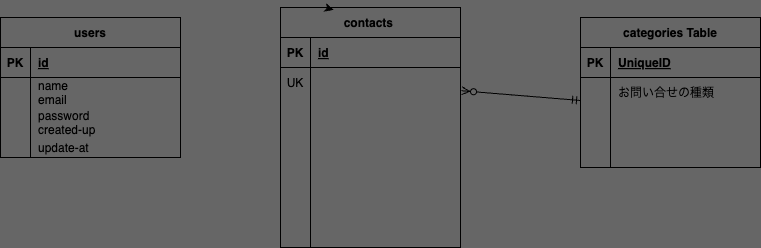

The diagram above was exported from draw.io. Its source (the exported page's mxGraphModel, read from the mxfile embedded in the PNG):
<mxGraphModel dx="1540" dy="641" grid="1" gridSize="10" guides="1" tooltips="1" connect="1" arrows="1" fold="1" page="0" pageScale="1" pageWidth="827" pageHeight="1169" background="#666666" math="0" shadow="0">
  <root>
    <mxCell id="0" />
    <mxCell id="1" parent="0" />
    <mxCell id="174" value="contacts " style="shape=table;startSize=30;container=1;collapsible=1;childLayout=tableLayout;fixedRows=1;rowLines=0;fontStyle=1;align=center;resizeLast=1;fillColor=none;" parent="1" vertex="1">
      <mxGeometry x="10" y="270" width="180" height="240" as="geometry" />
    </mxCell>
    <mxCell id="175" value="" style="shape=tableRow;horizontal=0;startSize=0;swimlaneHead=0;swimlaneBody=0;fillColor=none;collapsible=0;dropTarget=0;points=[[0,0.5],[1,0.5]];portConstraint=eastwest;top=0;left=0;right=0;bottom=1;" parent="174" vertex="1">
      <mxGeometry y="30" width="180" height="30" as="geometry" />
    </mxCell>
    <mxCell id="176" value="PK" style="shape=partialRectangle;connectable=0;fillColor=none;top=0;left=0;bottom=0;right=0;fontStyle=1;overflow=hidden;" parent="175" vertex="1">
      <mxGeometry width="30" height="30" as="geometry">
        <mxRectangle width="30" height="30" as="alternateBounds" />
      </mxGeometry>
    </mxCell>
    <mxCell id="177" value="id" style="shape=partialRectangle;connectable=0;fillColor=none;top=0;left=0;bottom=0;right=0;align=left;spacingLeft=6;fontStyle=5;overflow=hidden;" parent="175" vertex="1">
      <mxGeometry x="30" width="150" height="30" as="geometry">
        <mxRectangle width="150" height="30" as="alternateBounds" />
      </mxGeometry>
    </mxCell>
    <mxCell id="178" value="" style="shape=tableRow;horizontal=0;startSize=0;swimlaneHead=0;swimlaneBody=0;fillColor=none;collapsible=0;dropTarget=0;points=[[0,0.5],[1,0.5]];portConstraint=eastwest;top=0;left=0;right=0;bottom=0;" parent="174" vertex="1">
      <mxGeometry y="60" width="180" height="30" as="geometry" />
    </mxCell>
    <mxCell id="179" value="UK" style="shape=partialRectangle;connectable=0;fillColor=none;top=0;left=0;bottom=0;right=0;editable=1;overflow=hidden;" parent="178" vertex="1">
      <mxGeometry width="30" height="30" as="geometry">
        <mxRectangle width="30" height="30" as="alternateBounds" />
      </mxGeometry>
    </mxCell>
    <mxCell id="180" value="" style="shape=partialRectangle;connectable=0;fillColor=none;top=0;left=0;bottom=0;right=0;align=left;spacingLeft=6;overflow=hidden;" parent="178" vertex="1">
      <mxGeometry x="30" width="150" height="30" as="geometry">
        <mxRectangle width="150" height="30" as="alternateBounds" />
      </mxGeometry>
    </mxCell>
    <mxCell id="181" value="" style="shape=tableRow;horizontal=0;startSize=0;swimlaneHead=0;swimlaneBody=0;fillColor=none;collapsible=0;dropTarget=0;points=[[0,0.5],[1,0.5]];portConstraint=eastwest;top=0;left=0;right=0;bottom=0;" parent="174" vertex="1">
      <mxGeometry y="90" width="180" height="30" as="geometry" />
    </mxCell>
    <mxCell id="182" value="" style="shape=partialRectangle;connectable=0;fillColor=none;top=0;left=0;bottom=0;right=0;editable=1;overflow=hidden;" parent="181" vertex="1">
      <mxGeometry width="30" height="30" as="geometry">
        <mxRectangle width="30" height="30" as="alternateBounds" />
      </mxGeometry>
    </mxCell>
    <mxCell id="183" value="" style="shape=partialRectangle;connectable=0;fillColor=none;top=0;left=0;bottom=0;right=0;align=left;spacingLeft=6;overflow=hidden;" parent="181" vertex="1">
      <mxGeometry x="30" width="150" height="30" as="geometry">
        <mxRectangle width="150" height="30" as="alternateBounds" />
      </mxGeometry>
    </mxCell>
    <mxCell id="184" value="" style="shape=tableRow;horizontal=0;startSize=0;swimlaneHead=0;swimlaneBody=0;fillColor=none;collapsible=0;dropTarget=0;points=[[0,0.5],[1,0.5]];portConstraint=eastwest;top=0;left=0;right=0;bottom=0;" parent="174" vertex="1">
      <mxGeometry y="120" width="180" height="120" as="geometry" />
    </mxCell>
    <mxCell id="185" value="" style="shape=partialRectangle;connectable=0;fillColor=none;top=0;left=0;bottom=0;right=0;editable=1;overflow=hidden;" parent="184" vertex="1">
      <mxGeometry width="30" height="120" as="geometry">
        <mxRectangle width="30" height="120" as="alternateBounds" />
      </mxGeometry>
    </mxCell>
    <mxCell id="186" value="" style="shape=partialRectangle;connectable=0;fillColor=none;top=0;left=0;bottom=0;right=0;align=left;spacingLeft=6;overflow=hidden;" parent="184" vertex="1">
      <mxGeometry x="30" width="150" height="120" as="geometry">
        <mxRectangle width="150" height="120" as="alternateBounds" />
      </mxGeometry>
    </mxCell>
    <mxCell id="187" value="categories Table" style="shape=table;startSize=30;container=1;collapsible=1;childLayout=tableLayout;fixedRows=1;rowLines=0;fontStyle=1;align=center;resizeLast=1;fillColor=none;movable=1;resizable=1;rotatable=1;deletable=1;editable=1;connectable=1;" parent="1" vertex="1">
      <mxGeometry x="310" y="280" width="180" height="150" as="geometry" />
    </mxCell>
    <mxCell id="188" value="" style="shape=tableRow;horizontal=0;startSize=0;swimlaneHead=0;swimlaneBody=0;fillColor=none;collapsible=0;dropTarget=0;points=[[0,0.5],[1,0.5]];portConstraint=eastwest;top=0;left=0;right=0;bottom=1;movable=0;resizable=0;rotatable=0;deletable=0;editable=0;connectable=0;" parent="187" vertex="1">
      <mxGeometry y="30" width="180" height="30" as="geometry" />
    </mxCell>
    <mxCell id="189" value="PK" style="shape=partialRectangle;connectable=0;fillColor=none;top=0;left=0;bottom=0;right=0;fontStyle=1;overflow=hidden;movable=0;resizable=0;rotatable=0;deletable=0;editable=0;" parent="188" vertex="1">
      <mxGeometry width="30" height="30" as="geometry">
        <mxRectangle width="30" height="30" as="alternateBounds" />
      </mxGeometry>
    </mxCell>
    <mxCell id="190" value="UniqueID" style="shape=partialRectangle;connectable=0;fillColor=none;top=0;left=0;bottom=0;right=0;align=left;spacingLeft=6;fontStyle=5;overflow=hidden;movable=0;resizable=0;rotatable=0;deletable=0;editable=0;" parent="188" vertex="1">
      <mxGeometry x="30" width="150" height="30" as="geometry">
        <mxRectangle width="150" height="30" as="alternateBounds" />
      </mxGeometry>
    </mxCell>
    <mxCell id="191" value="" style="shape=tableRow;horizontal=0;startSize=0;swimlaneHead=0;swimlaneBody=0;fillColor=none;collapsible=0;dropTarget=0;points=[[0,0.5],[1,0.5]];portConstraint=eastwest;top=0;left=0;right=0;bottom=0;movable=0;resizable=0;rotatable=0;deletable=0;editable=0;connectable=0;" parent="187" vertex="1">
      <mxGeometry y="60" width="180" height="30" as="geometry" />
    </mxCell>
    <mxCell id="192" value="" style="shape=partialRectangle;connectable=0;fillColor=none;top=0;left=0;bottom=0;right=0;editable=0;overflow=hidden;movable=0;resizable=0;rotatable=0;deletable=0;" parent="191" vertex="1">
      <mxGeometry width="30" height="30" as="geometry">
        <mxRectangle width="30" height="30" as="alternateBounds" />
      </mxGeometry>
    </mxCell>
    <mxCell id="193" value="お問い合せの種類" style="shape=partialRectangle;connectable=0;fillColor=none;top=0;left=0;bottom=0;right=0;align=left;spacingLeft=6;overflow=hidden;movable=0;resizable=0;rotatable=0;deletable=0;editable=0;" parent="191" vertex="1">
      <mxGeometry x="30" width="150" height="30" as="geometry">
        <mxRectangle width="150" height="30" as="alternateBounds" />
      </mxGeometry>
    </mxCell>
    <mxCell id="194" value="" style="shape=tableRow;horizontal=0;startSize=0;swimlaneHead=0;swimlaneBody=0;fillColor=none;collapsible=0;dropTarget=0;points=[[0,0.5],[1,0.5]];portConstraint=eastwest;top=0;left=0;right=0;bottom=0;movable=0;resizable=0;rotatable=0;deletable=0;editable=0;connectable=0;" parent="187" vertex="1">
      <mxGeometry y="90" width="180" height="30" as="geometry" />
    </mxCell>
    <mxCell id="195" value="" style="shape=partialRectangle;connectable=0;fillColor=none;top=0;left=0;bottom=0;right=0;editable=0;overflow=hidden;movable=0;resizable=0;rotatable=0;deletable=0;" parent="194" vertex="1">
      <mxGeometry width="30" height="30" as="geometry">
        <mxRectangle width="30" height="30" as="alternateBounds" />
      </mxGeometry>
    </mxCell>
    <mxCell id="196" value="" style="shape=partialRectangle;connectable=0;fillColor=none;top=0;left=0;bottom=0;right=0;align=left;spacingLeft=6;overflow=hidden;movable=0;resizable=0;rotatable=0;deletable=0;editable=0;" parent="194" vertex="1">
      <mxGeometry x="30" width="150" height="30" as="geometry">
        <mxRectangle width="150" height="30" as="alternateBounds" />
      </mxGeometry>
    </mxCell>
    <mxCell id="197" value="" style="shape=tableRow;horizontal=0;startSize=0;swimlaneHead=0;swimlaneBody=0;fillColor=none;collapsible=0;dropTarget=0;points=[[0,0.5],[1,0.5]];portConstraint=eastwest;top=0;left=0;right=0;bottom=0;movable=0;resizable=0;rotatable=0;deletable=0;editable=0;connectable=0;" parent="187" vertex="1">
      <mxGeometry y="120" width="180" height="30" as="geometry" />
    </mxCell>
    <mxCell id="198" value="" style="shape=partialRectangle;connectable=0;fillColor=none;top=0;left=0;bottom=0;right=0;editable=0;overflow=hidden;movable=0;resizable=0;rotatable=0;deletable=0;" parent="197" vertex="1">
      <mxGeometry width="30" height="30" as="geometry">
        <mxRectangle width="30" height="30" as="alternateBounds" />
      </mxGeometry>
    </mxCell>
    <mxCell id="199" value="" style="shape=partialRectangle;connectable=0;fillColor=none;top=0;left=0;bottom=0;right=0;align=left;spacingLeft=6;overflow=hidden;movable=0;resizable=0;rotatable=0;deletable=0;editable=0;" parent="197" vertex="1">
      <mxGeometry x="30" width="150" height="30" as="geometry">
        <mxRectangle width="150" height="30" as="alternateBounds" />
      </mxGeometry>
    </mxCell>
    <mxCell id="200" value="users" style="shape=table;startSize=30;container=1;collapsible=1;childLayout=tableLayout;fixedRows=1;rowLines=0;fontStyle=1;align=center;resizeLast=1;fillColor=none;" parent="1" vertex="1">
      <mxGeometry x="-270" y="280" width="180" height="140" as="geometry" />
    </mxCell>
    <mxCell id="201" value="" style="shape=tableRow;horizontal=0;startSize=0;swimlaneHead=0;swimlaneBody=0;fillColor=none;collapsible=0;dropTarget=0;points=[[0,0.5],[1,0.5]];portConstraint=eastwest;top=0;left=0;right=0;bottom=1;" parent="200" vertex="1">
      <mxGeometry y="30" width="180" height="30" as="geometry" />
    </mxCell>
    <mxCell id="202" value="PK" style="shape=partialRectangle;connectable=0;fillColor=none;top=0;left=0;bottom=0;right=0;fontStyle=1;overflow=hidden;" parent="201" vertex="1">
      <mxGeometry width="30" height="30" as="geometry">
        <mxRectangle width="30" height="30" as="alternateBounds" />
      </mxGeometry>
    </mxCell>
    <mxCell id="203" value="id" style="shape=partialRectangle;connectable=0;fillColor=none;top=0;left=0;bottom=0;right=0;align=left;spacingLeft=6;fontStyle=5;overflow=hidden;" parent="201" vertex="1">
      <mxGeometry x="30" width="150" height="30" as="geometry">
        <mxRectangle width="150" height="30" as="alternateBounds" />
      </mxGeometry>
    </mxCell>
    <mxCell id="204" value="" style="shape=tableRow;horizontal=0;startSize=0;swimlaneHead=0;swimlaneBody=0;fillColor=none;collapsible=0;dropTarget=0;points=[[0,0.5],[1,0.5]];portConstraint=eastwest;top=0;left=0;right=0;bottom=0;" parent="200" vertex="1">
      <mxGeometry y="60" width="180" height="30" as="geometry" />
    </mxCell>
    <mxCell id="205" value="" style="shape=partialRectangle;connectable=0;fillColor=none;top=0;left=0;bottom=0;right=0;editable=1;overflow=hidden;" parent="204" vertex="1">
      <mxGeometry width="30" height="30" as="geometry">
        <mxRectangle width="30" height="30" as="alternateBounds" />
      </mxGeometry>
    </mxCell>
    <mxCell id="206" value="name&#10;email" style="shape=partialRectangle;connectable=0;fillColor=none;top=0;left=0;bottom=0;right=0;align=left;spacingLeft=6;overflow=hidden;" parent="204" vertex="1">
      <mxGeometry x="30" width="150" height="30" as="geometry">
        <mxRectangle width="150" height="30" as="alternateBounds" />
      </mxGeometry>
    </mxCell>
    <mxCell id="207" value="" style="shape=tableRow;horizontal=0;startSize=0;swimlaneHead=0;swimlaneBody=0;fillColor=none;collapsible=0;dropTarget=0;points=[[0,0.5],[1,0.5]];portConstraint=eastwest;top=0;left=0;right=0;bottom=0;" parent="200" vertex="1">
      <mxGeometry y="90" width="180" height="30" as="geometry" />
    </mxCell>
    <mxCell id="208" value="" style="shape=partialRectangle;connectable=0;fillColor=none;top=0;left=0;bottom=0;right=0;editable=1;overflow=hidden;" parent="207" vertex="1">
      <mxGeometry width="30" height="30" as="geometry">
        <mxRectangle width="30" height="30" as="alternateBounds" />
      </mxGeometry>
    </mxCell>
    <mxCell id="209" value="password&#10;created-up" style="shape=partialRectangle;connectable=0;fillColor=none;top=0;left=0;bottom=0;right=0;align=left;spacingLeft=6;overflow=hidden;" parent="207" vertex="1">
      <mxGeometry x="30" width="150" height="30" as="geometry">
        <mxRectangle width="150" height="30" as="alternateBounds" />
      </mxGeometry>
    </mxCell>
    <mxCell id="210" value="" style="shape=tableRow;horizontal=0;startSize=0;swimlaneHead=0;swimlaneBody=0;fillColor=none;collapsible=0;dropTarget=0;points=[[0,0.5],[1,0.5]];portConstraint=eastwest;top=0;left=0;right=0;bottom=0;" parent="200" vertex="1">
      <mxGeometry y="120" width="180" height="20" as="geometry" />
    </mxCell>
    <mxCell id="211" value="" style="shape=partialRectangle;connectable=0;fillColor=none;top=0;left=0;bottom=0;right=0;editable=1;overflow=hidden;" parent="210" vertex="1">
      <mxGeometry width="30" height="20" as="geometry">
        <mxRectangle width="30" height="20" as="alternateBounds" />
      </mxGeometry>
    </mxCell>
    <mxCell id="212" value="update-at" style="shape=partialRectangle;connectable=0;fillColor=none;top=0;left=0;bottom=0;right=0;align=left;spacingLeft=6;overflow=hidden;" parent="210" vertex="1">
      <mxGeometry x="30" width="150" height="20" as="geometry">
        <mxRectangle width="150" height="20" as="alternateBounds" />
      </mxGeometry>
    </mxCell>
    <mxCell id="213" style="edgeStyle=none;html=1;startArrow=ERmandOne;startFill=0;endArrow=ERzeroToMany;endFill=0;movable=1;resizable=1;rotatable=1;deletable=1;editable=1;connectable=1;entryX=1.006;entryY=0.775;entryDx=0;entryDy=0;entryPerimeter=0;" parent="1" target="178" edge="1">
      <mxGeometry relative="1" as="geometry">
        <mxPoint x="310" y="363" as="sourcePoint" />
        <mxPoint x="310" y="355" as="targetPoint" />
        <Array as="points" />
      </mxGeometry>
    </mxCell>
    <mxCell id="216" style="edgeStyle=none;html=1;exitX=0.25;exitY=0;exitDx=0;exitDy=0;entryX=0.295;entryY=0.01;entryDx=0;entryDy=0;entryPerimeter=0;" edge="1" parent="1" source="174" target="174">
      <mxGeometry relative="1" as="geometry" />
    </mxCell>
  </root>
</mxGraphModel>